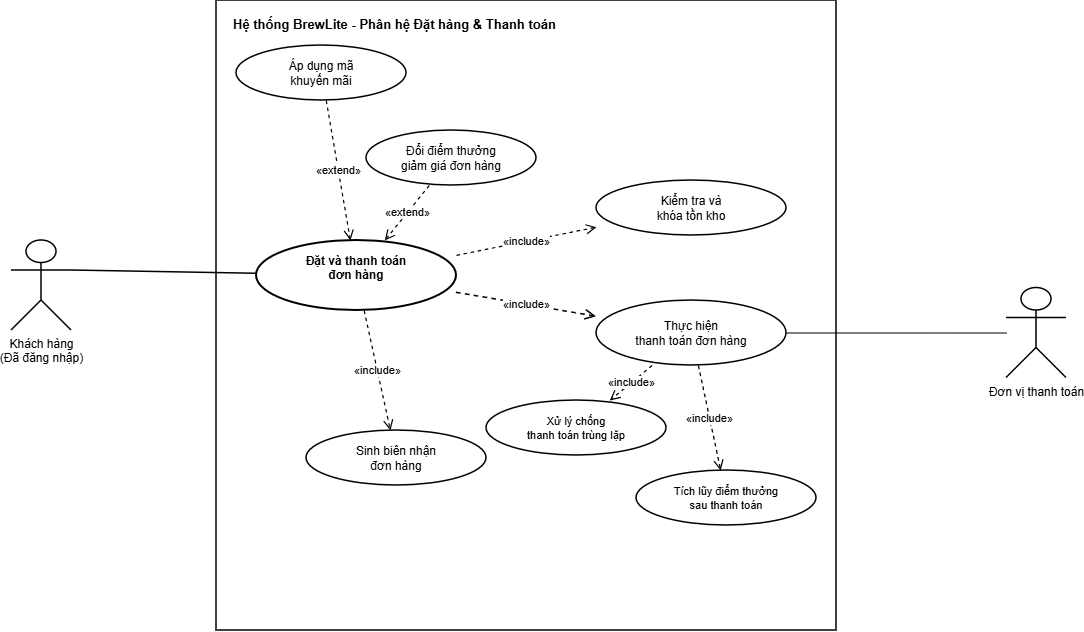

The diagram above was exported from draw.io. Its source (the exported page's mxGraphModel, read from the mxfile embedded in the PNG):
<mxGraphModel dx="-1369" dy="-432" grid="1" gridSize="10" guides="1" tooltips="1" connect="1" arrows="1" fold="1" page="1" pageScale="1" pageWidth="850" pageHeight="1100" math="0" shadow="0">
  <root>
    <mxCell id="0" />
    <mxCell id="1" parent="0" />
    <mxCell id="TbYraoKo_0tP0aFoi3Lz-165" parent="1" style="shape=rect;fillColor=none;strokeColor=#000000;strokeWidth=1.5;verticalAlign=top;align=left;spacingLeft=15;spacingTop=10;fontStyle=1;fontSize=13;fontColor=#000000;" value="Hệ thống BrewLite - Phân hệ Đặt hàng &amp; Thanh toán" vertex="1">
      <mxGeometry height="630" width="620" x="2790" y="1100" as="geometry" />
    </mxCell>
    <mxCell id="TbYraoKo_0tP0aFoi3Lz-166" parent="1" style="shape=umlActor;verticalLabelPosition=bottom;verticalAlign=top;html=1;outlineConnect=0;fillColor=#ffffff;strokeColor=#000000;strokeWidth=1.5;fontSize=12;fontColor=#000000;align=center;" value="Khách hàng&#10;(Đã đăng nhập)" vertex="1">
      <mxGeometry height="90" width="60" x="2585" y="1340" as="geometry" />
    </mxCell>
    <mxCell id="TbYraoKo_0tP0aFoi3Lz-168" parent="1" style="shape=ellipse;whiteSpace=wrap;html=1;fillColor=#ffffff;strokeColor=#000000;strokeWidth=2;fontSize=12;fontColor=#000000;align=center;" value="&lt;b&gt;Đặt và thanh toán&lt;br&gt;đơn hàng&lt;/b&gt;&lt;div&gt;&lt;br/&gt;&lt;/div&gt;" vertex="1">
      <mxGeometry height="70" width="200" x="2830" y="1340" as="geometry" />
    </mxCell>
    <mxCell id="TbYraoKo_0tP0aFoi3Lz-169" parent="1" style="shape=ellipse;whiteSpace=wrap;html=1;fillColor=#ffffff;strokeColor=#000000;strokeWidth=1.5;fontSize=12;fontColor=#000000;align=center;" value="Áp dụng mã&#10;khuyến mãi" vertex="1">
      <mxGeometry height="55" width="170" x="2810" y="1145" as="geometry" />
    </mxCell>
    <mxCell id="TbYraoKo_0tP0aFoi3Lz-170" parent="1" style="shape=ellipse;whiteSpace=wrap;html=1;fillColor=#ffffff;strokeColor=#000000;strokeWidth=1.5;fontSize=12;fontColor=#000000;align=center;" value="Đổi điểm thưởng&#10;giảm giá đơn hàng" vertex="1">
      <mxGeometry height="55" width="170" x="2940" y="1230" as="geometry" />
    </mxCell>
    <mxCell id="TbYraoKo_0tP0aFoi3Lz-171" parent="1" style="shape=ellipse;whiteSpace=wrap;html=1;fillColor=#ffffff;strokeColor=#000000;strokeWidth=1.5;fontSize=12;fontColor=#000000;align=center;" value="Kiểm tra và&#10;khóa tồn kho" vertex="1">
      <mxGeometry height="55" width="190" x="3170" y="1280" as="geometry" />
    </mxCell>
    <mxCell id="TbYraoKo_0tP0aFoi3Lz-172" parent="1" style="shape=ellipse;whiteSpace=wrap;html=1;fillColor=#ffffff;strokeColor=#000000;strokeWidth=1.5;fontSize=12;fontColor=#000000;align=center;" value="Thực hiện&#10;thanh toán đơn hàng" vertex="1">
      <mxGeometry height="65" width="190" x="3170" y="1400" as="geometry" />
    </mxCell>
    <mxCell id="TbYraoKo_0tP0aFoi3Lz-173" parent="1" style="shape=ellipse;whiteSpace=wrap;html=1;fillColor=#ffffff;strokeColor=#000000;strokeWidth=1.5;fontSize=12;fontColor=#000000;align=center;" value="Sinh biên nhận&#10;đơn hàng" vertex="1">
      <mxGeometry height="55" width="180" x="2880" y="1530" as="geometry" />
    </mxCell>
    <mxCell id="TbYraoKo_0tP0aFoi3Lz-174" parent="1" style="shape=ellipse;whiteSpace=wrap;html=1;fillColor=#ffffff;strokeColor=#000000;strokeWidth=1.5;fontSize=11;fontColor=#000000;align=center;" value="Xử lý chống&#10;thanh toán trùng lặp" vertex="1">
      <mxGeometry height="55" width="180" x="3060" y="1500" as="geometry" />
    </mxCell>
    <mxCell id="TbYraoKo_0tP0aFoi3Lz-175" parent="1" style="shape=ellipse;whiteSpace=wrap;html=1;fillColor=#ffffff;strokeColor=#000000;strokeWidth=1.5;fontSize=11;fontColor=#000000;align=center;" value="Tích lũy điểm thưởng&#10;sau thanh toán" vertex="1">
      <mxGeometry height="55" width="180" x="3210" y="1570" as="geometry" />
    </mxCell>
    <mxCell id="TbYraoKo_0tP0aFoi3Lz-176" edge="1" parent="1" source="TbYraoKo_0tP0aFoi3Lz-166" style="endArrow=none;html=1;strokeColor=#000000;strokeWidth=1.5;exitX=1;exitY=0.3333333333333333;exitDx=0;exitDy=0;exitPerimeter=0;" target="TbYraoKo_0tP0aFoi3Lz-168">
      <mxGeometry relative="1" as="geometry">
        <mxPoint x="2660" y="1370" as="sourcePoint" />
      </mxGeometry>
    </mxCell>
    <mxCell id="TbYraoKo_0tP0aFoi3Lz-178" edge="1" parent="1" source="TbYraoKo_0tP0aFoi3Lz-169" style="endArrow=open;endSize=8;dashed=1;html=1;strokeColor=#000000;strokeWidth=1.2;fontSize=11;fontColor=#000000;" target="TbYraoKo_0tP0aFoi3Lz-168" value="«extend»">
      <mxGeometry relative="1" as="geometry" />
    </mxCell>
    <mxCell id="TbYraoKo_0tP0aFoi3Lz-179" edge="1" parent="1" source="TbYraoKo_0tP0aFoi3Lz-170" style="endArrow=open;endSize=8;dashed=1;html=1;strokeColor=#000000;strokeWidth=1.2;fontSize=11;fontColor=#000000;" target="TbYraoKo_0tP0aFoi3Lz-168" value="«extend»">
      <mxGeometry relative="1" as="geometry" />
    </mxCell>
    <mxCell id="TbYraoKo_0tP0aFoi3Lz-180" edge="1" parent="1" source="TbYraoKo_0tP0aFoi3Lz-168" style="endArrow=open;endSize=8;dashed=1;html=1;strokeColor=#000000;strokeWidth=1.2;fontSize=11;fontColor=#000000;" target="TbYraoKo_0tP0aFoi3Lz-171" value="«include»">
      <mxGeometry relative="1" as="geometry" />
    </mxCell>
    <mxCell id="TbYraoKo_0tP0aFoi3Lz-181" edge="1" parent="1" source="TbYraoKo_0tP0aFoi3Lz-168" style="endArrow=open;endSize=8;dashed=1;html=1;strokeColor=#000000;strokeWidth=1.5;fontSize=11;fontColor=#000000;" target="TbYraoKo_0tP0aFoi3Lz-172" value="«include»">
      <mxGeometry relative="1" as="geometry" />
    </mxCell>
    <mxCell id="TbYraoKo_0tP0aFoi3Lz-182" edge="1" parent="1" source="TbYraoKo_0tP0aFoi3Lz-168" style="endArrow=open;endSize=8;dashed=1;html=1;strokeColor=#000000;strokeWidth=1.2;fontSize=11;fontColor=#000000;" target="TbYraoKo_0tP0aFoi3Lz-173" value="«include»">
      <mxGeometry relative="1" as="geometry" />
    </mxCell>
    <mxCell id="TbYraoKo_0tP0aFoi3Lz-183" edge="1" parent="1" source="TbYraoKo_0tP0aFoi3Lz-172" style="endArrow=open;endSize=8;dashed=1;html=1;strokeColor=#000000;strokeWidth=1.2;fontSize=11;fontColor=#000000;" target="TbYraoKo_0tP0aFoi3Lz-174" value="«include»">
      <mxGeometry relative="1" as="geometry" />
    </mxCell>
    <mxCell id="TbYraoKo_0tP0aFoi3Lz-184" edge="1" parent="1" source="TbYraoKo_0tP0aFoi3Lz-172" style="endArrow=open;endSize=8;dashed=1;html=1;strokeColor=#000000;strokeWidth=1.2;fontSize=11;fontColor=#000000;" target="TbYraoKo_0tP0aFoi3Lz-175" value="«include»">
      <mxGeometry relative="1" as="geometry" />
    </mxCell>
    <mxCell id="N_wibnOqJjeqKKfy1cvF-3" edge="1" parent="1" source="N_wibnOqJjeqKKfy1cvF-2" style="edgeStyle=orthogonalEdgeStyle;rounded=0;orthogonalLoop=1;jettySize=auto;html=1;defaultLabelBackgroundColor=page;endArrow=none;endFill=0;" target="TbYraoKo_0tP0aFoi3Lz-172">
      <mxGeometry relative="1" as="geometry" />
    </mxCell>
    <mxCell id="N_wibnOqJjeqKKfy1cvF-2" parent="1" style="shape=umlActor;verticalLabelPosition=bottom;verticalAlign=top;html=1;outlineConnect=0;fillColor=#ffffff;strokeColor=#000000;strokeWidth=1.5;fontSize=12;fontColor=#000000;align=center;" value="Đơn vị thanh toán" vertex="1">
      <mxGeometry height="90" width="60" x="3580" y="1387.5" as="geometry" />
    </mxCell>
  </root>
</mxGraphModel>